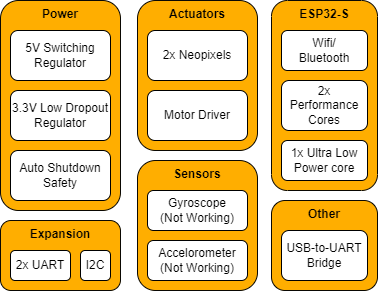

The diagram above was exported from draw.io. Its source (the exported page's mxGraphModel, read from the mxfile embedded in the PNG):
<mxGraphModel dx="981" dy="542" grid="1" gridSize="10" guides="1" tooltips="1" connect="1" arrows="1" fold="1" page="1" pageScale="1" pageWidth="827" pageHeight="1169" math="0" shadow="0">
  <root>
    <mxCell id="0" />
    <mxCell id="1" parent="0" />
    <mxCell id="SVJE-ZmyXQC-SnaC5g20-25" value="&lt;b&gt;Other&lt;/b&gt;" style="rounded=1;whiteSpace=wrap;html=1;verticalAlign=top;fillColor=#FFAE00;strokeColor=#0A0802;" vertex="1" parent="1">
      <mxGeometry x="414" y="220" width="106" height="90" as="geometry" />
    </mxCell>
    <mxCell id="SVJE-ZmyXQC-SnaC5g20-15" value="&lt;b&gt;Power&lt;/b&gt;" style="rounded=1;whiteSpace=wrap;html=1;verticalAlign=top;fillColor=#FFAE00;strokeColor=#0A0802;" vertex="1" parent="1">
      <mxGeometry x="143" y="20" width="120" height="210" as="geometry" />
    </mxCell>
    <mxCell id="SVJE-ZmyXQC-SnaC5g20-14" value="&lt;b&gt;Sensors&lt;/b&gt;" style="rounded=1;whiteSpace=wrap;html=1;verticalAlign=top;fillColor=#FFAE00;strokeColor=#0A0802;" vertex="1" parent="1">
      <mxGeometry x="280" y="180" width="120" height="130" as="geometry" />
    </mxCell>
    <mxCell id="SVJE-ZmyXQC-SnaC5g20-3" value="Gyroscope&lt;br&gt;(Not Working)" style="rounded=1;whiteSpace=wrap;html=1;" vertex="1" parent="1">
      <mxGeometry x="290" y="210" width="100" height="40" as="geometry" />
    </mxCell>
    <mxCell id="SVJE-ZmyXQC-SnaC5g20-4" value="&lt;b&gt;ESP32-S&lt;/b&gt;" style="rounded=1;whiteSpace=wrap;html=1;verticalAlign=top;fillColor=#FFAE00;strokeColor=#0A0802;" vertex="1" parent="1">
      <mxGeometry x="414" y="20" width="106" height="190" as="geometry" />
    </mxCell>
    <mxCell id="SVJE-ZmyXQC-SnaC5g20-5" value="USB-to-UART Bridge" style="rounded=1;whiteSpace=wrap;html=1;" vertex="1" parent="1">
      <mxGeometry x="424" y="250" width="86" height="50" as="geometry" />
    </mxCell>
    <mxCell id="SVJE-ZmyXQC-SnaC5g20-6" value="5V Switching Regulator" style="rounded=1;whiteSpace=wrap;html=1;" vertex="1" parent="1">
      <mxGeometry x="153" y="50" width="100" height="50" as="geometry" />
    </mxCell>
    <mxCell id="SVJE-ZmyXQC-SnaC5g20-7" value="3.3V Low Dropout Regulator" style="rounded=1;whiteSpace=wrap;html=1;" vertex="1" parent="1">
      <mxGeometry x="153" y="110" width="100" height="50" as="geometry" />
    </mxCell>
    <mxCell id="SVJE-ZmyXQC-SnaC5g20-8" value="Auto Shutdown Safety" style="rounded=1;whiteSpace=wrap;html=1;" vertex="1" parent="1">
      <mxGeometry x="153" y="170" width="100" height="50" as="geometry" />
    </mxCell>
    <mxCell id="SVJE-ZmyXQC-SnaC5g20-12" value="&lt;b&gt;Actuators&lt;/b&gt;" style="rounded=1;whiteSpace=wrap;html=1;verticalAlign=top;fillColor=#FFAE00;strokeColor=#0A0802;" vertex="1" parent="1">
      <mxGeometry x="280" y="20" width="120" height="150" as="geometry" />
    </mxCell>
    <mxCell id="SVJE-ZmyXQC-SnaC5g20-9" value="Wifi/&lt;br&gt;Bluetooth" style="rounded=1;whiteSpace=wrap;html=1;" vertex="1" parent="1">
      <mxGeometry x="424" y="50" width="86" height="40" as="geometry" />
    </mxCell>
    <mxCell id="SVJE-ZmyXQC-SnaC5g20-10" value="2x Performance Cores" style="rounded=1;whiteSpace=wrap;html=1;" vertex="1" parent="1">
      <mxGeometry x="424" y="100" width="86" height="50" as="geometry" />
    </mxCell>
    <mxCell id="SVJE-ZmyXQC-SnaC5g20-11" value="1x Ultra Low Power core" style="rounded=1;whiteSpace=wrap;html=1;" vertex="1" parent="1">
      <mxGeometry x="424" y="160" width="86" height="40" as="geometry" />
    </mxCell>
    <mxCell id="SVJE-ZmyXQC-SnaC5g20-2" value="2x Neopixels" style="rounded=1;whiteSpace=wrap;html=1;" vertex="1" parent="1">
      <mxGeometry x="290" y="50" width="100" height="50" as="geometry" />
    </mxCell>
    <mxCell id="SVJE-ZmyXQC-SnaC5g20-1" value="Motor Driver" style="rounded=1;whiteSpace=wrap;html=1;" vertex="1" parent="1">
      <mxGeometry x="290" y="110" width="100" height="50" as="geometry" />
    </mxCell>
    <mxCell id="SVJE-ZmyXQC-SnaC5g20-19" value="Accelorometer&lt;br&gt;(Not Working)" style="rounded=1;whiteSpace=wrap;html=1;" vertex="1" parent="1">
      <mxGeometry x="290" y="260" width="100" height="40" as="geometry" />
    </mxCell>
    <mxCell id="SVJE-ZmyXQC-SnaC5g20-20" value="&lt;b&gt;Expansion&lt;/b&gt;" style="rounded=1;whiteSpace=wrap;html=1;verticalAlign=top;fillColor=#FFAE00;strokeColor=#0A0802;" vertex="1" parent="1">
      <mxGeometry x="143" y="240" width="120" height="70" as="geometry" />
    </mxCell>
    <mxCell id="SVJE-ZmyXQC-SnaC5g20-21" value="2x UART" style="rounded=1;whiteSpace=wrap;html=1;" vertex="1" parent="1">
      <mxGeometry x="153" y="270" width="60" height="30" as="geometry" />
    </mxCell>
    <mxCell id="SVJE-ZmyXQC-SnaC5g20-22" value="I2C" style="rounded=1;whiteSpace=wrap;html=1;" vertex="1" parent="1">
      <mxGeometry x="223" y="270" width="30" height="30" as="geometry" />
    </mxCell>
  </root>
</mxGraphModel>